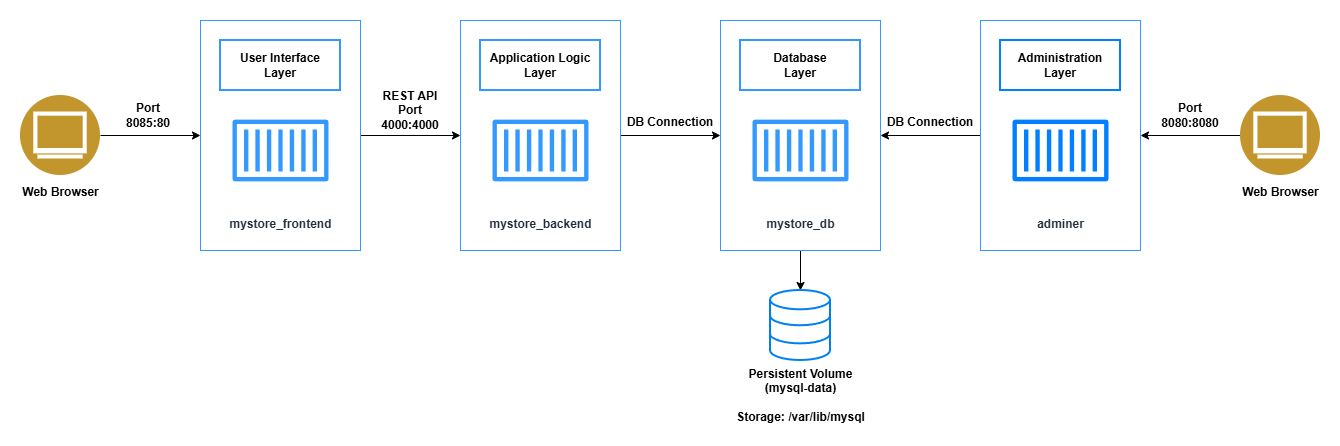

The diagram above was exported from draw.io. Its source (the exported page's mxGraphModel, read from the mxfile embedded in the PNG):
<mxGraphModel dx="1653" dy="783" grid="1" gridSize="10" guides="1" tooltips="1" connect="1" arrows="1" fold="1" page="1" pageScale="1" pageWidth="827" pageHeight="1169" math="0" shadow="0">
  <root>
    <mxCell id="0" />
    <mxCell id="1" parent="0" />
    <mxCell id="SG-Yky_tj3kXwakP7_Lx-40" edge="1" parent="1" source="SG-Yky_tj3kXwakP7_Lx-36" style="edgeStyle=orthogonalEdgeStyle;rounded=0;orthogonalLoop=1;jettySize=auto;html=1;" target="SG-Yky_tj3kXwakP7_Lx-35">
      <mxGeometry relative="1" as="geometry" />
    </mxCell>
    <mxCell id="SG-Yky_tj3kXwakP7_Lx-36" parent="1" style="rounded=0;whiteSpace=wrap;html=1;strokeColor=#3399FF;" value="" vertex="1">
      <mxGeometry height="230" width="160" x="1040" y="210" as="geometry" />
    </mxCell>
    <mxCell id="SG-Yky_tj3kXwakP7_Lx-42" edge="1" parent="1" source="SG-Yky_tj3kXwakP7_Lx-35" style="edgeStyle=orthogonalEdgeStyle;rounded=0;orthogonalLoop=1;jettySize=auto;html=1;" target="SG-Yky_tj3kXwakP7_Lx-5">
      <mxGeometry relative="1" as="geometry" />
    </mxCell>
    <mxCell id="SG-Yky_tj3kXwakP7_Lx-35" parent="1" style="rounded=0;whiteSpace=wrap;html=1;strokeColor=#3399FF;" value="" vertex="1">
      <mxGeometry height="230" width="160" x="780" y="210" as="geometry" />
    </mxCell>
    <mxCell id="SG-Yky_tj3kXwakP7_Lx-39" edge="1" parent="1" source="SG-Yky_tj3kXwakP7_Lx-34" style="edgeStyle=orthogonalEdgeStyle;rounded=0;orthogonalLoop=1;jettySize=auto;html=1;" target="SG-Yky_tj3kXwakP7_Lx-35">
      <mxGeometry relative="1" as="geometry" />
    </mxCell>
    <mxCell id="SG-Yky_tj3kXwakP7_Lx-34" parent="1" style="rounded=0;whiteSpace=wrap;html=1;strokeColor=#3399FF;" value="" vertex="1">
      <mxGeometry height="230" width="160" x="520" y="210" as="geometry" />
    </mxCell>
    <mxCell id="SG-Yky_tj3kXwakP7_Lx-38" edge="1" parent="1" source="SG-Yky_tj3kXwakP7_Lx-33" style="edgeStyle=orthogonalEdgeStyle;rounded=0;orthogonalLoop=1;jettySize=auto;html=1;" target="SG-Yky_tj3kXwakP7_Lx-34">
      <mxGeometry relative="1" as="geometry" />
    </mxCell>
    <mxCell id="SG-Yky_tj3kXwakP7_Lx-33" parent="1" style="rounded=0;whiteSpace=wrap;html=1;strokeColor=#3399FF;" value="" vertex="1">
      <mxGeometry height="230" width="160" x="260" y="210" as="geometry" />
    </mxCell>
    <mxCell id="SG-Yky_tj3kXwakP7_Lx-5" parent="1" style="html=1;verticalLabelPosition=bottom;align=center;labelBackgroundColor=#ffffff;verticalAlign=top;strokeWidth=2;strokeColor=#0080F0;shadow=0;dashed=0;shape=mxgraph.ios7.icons.data;fontStyle=1" value="Persistent Volume&lt;div&gt;(mysql-data)&lt;/div&gt;&lt;div&gt;&lt;br&gt;&lt;/div&gt;&lt;div&gt;Storage: /var/lib/mysql&lt;/div&gt;" vertex="1">
      <mxGeometry height="70" width="60" x="830" y="480" as="geometry" />
    </mxCell>
    <mxCell id="SG-Yky_tj3kXwakP7_Lx-37" edge="1" parent="1" source="SG-Yky_tj3kXwakP7_Lx-6" style="edgeStyle=orthogonalEdgeStyle;rounded=0;orthogonalLoop=1;jettySize=auto;html=1;" target="SG-Yky_tj3kXwakP7_Lx-33">
      <mxGeometry relative="1" as="geometry" />
    </mxCell>
    <mxCell id="SG-Yky_tj3kXwakP7_Lx-6" parent="1" style="image;aspect=fixed;perimeter=ellipsePerimeter;html=1;align=center;shadow=0;dashed=0;fontColor=#000000;labelBackgroundColor=default;fontSize=12;spacingTop=3;image=img/lib/ibm/users/browser.svg;fontStyle=1" value="&lt;font&gt;Web Browser&lt;/font&gt;" vertex="1">
      <mxGeometry height="80" width="80" x="80" y="285" as="geometry" />
    </mxCell>
    <mxCell id="SG-Yky_tj3kXwakP7_Lx-12" parent="1" style="sketch=0;outlineConnect=0;fontColor=#232F3E;gradientColor=none;strokeColor=#007FFF;fillColor=#ffffff;dashed=0;verticalLabelPosition=bottom;verticalAlign=top;align=center;html=1;fontSize=12;fontStyle=1;aspect=fixed;shape=mxgraph.aws4.resourceIcon;resIcon=mxgraph.aws4.container_1;" value="adminer" vertex="1">
      <mxGeometry height="120" width="120" x="1060" y="280" as="geometry" />
    </mxCell>
    <mxCell id="SG-Yky_tj3kXwakP7_Lx-13" parent="1" style="sketch=0;outlineConnect=0;fontColor=#232F3E;gradientColor=none;strokeColor=#3399FF;fillColor=#ffffff;dashed=0;verticalLabelPosition=bottom;verticalAlign=top;align=center;html=1;fontSize=12;fontStyle=1;aspect=fixed;shape=mxgraph.aws4.resourceIcon;resIcon=mxgraph.aws4.container_1;" value="mystore_db" vertex="1">
      <mxGeometry height="120" width="120" x="800" y="280" as="geometry" />
    </mxCell>
    <mxCell id="SG-Yky_tj3kXwakP7_Lx-14" parent="1" style="sketch=0;outlineConnect=0;fontColor=#232F3E;gradientColor=none;strokeColor=#3399FF;fillColor=#ffffff;dashed=0;verticalLabelPosition=bottom;verticalAlign=top;align=center;html=1;fontSize=12;fontStyle=1;aspect=fixed;shape=mxgraph.aws4.resourceIcon;resIcon=mxgraph.aws4.container_1;" value="mystore_backend" vertex="1">
      <mxGeometry height="120" width="120" x="540" y="280" as="geometry" />
    </mxCell>
    <mxCell id="SG-Yky_tj3kXwakP7_Lx-15" parent="1" style="sketch=0;outlineConnect=0;fontColor=#232F3E;gradientColor=none;strokeColor=#3399FF;fillColor=#ffffff;dashed=0;verticalLabelPosition=bottom;verticalAlign=top;align=center;html=1;fontSize=12;fontStyle=1;aspect=fixed;shape=mxgraph.aws4.resourceIcon;resIcon=mxgraph.aws4.container_1;" value="mystore_frontend" vertex="1">
      <mxGeometry height="120" width="120" x="280" y="280" as="geometry" />
    </mxCell>
    <mxCell id="SG-Yky_tj3kXwakP7_Lx-16" parent="1" style="rounded=0;whiteSpace=wrap;html=1;strokeColor=#3399FF;strokeWidth=2;" value="&lt;b&gt;User Interface&lt;/b&gt;&lt;div&gt;&lt;b&gt;Layer&lt;/b&gt;&lt;/div&gt;" vertex="1">
      <mxGeometry height="50" width="120" x="280" y="230" as="geometry" />
    </mxCell>
    <mxCell id="SG-Yky_tj3kXwakP7_Lx-17" parent="1" style="rounded=0;whiteSpace=wrap;html=1;strokeColor=#3399FF;strokeWidth=2;" value="&lt;b&gt;Application Logic Layer&lt;/b&gt;" vertex="1">
      <mxGeometry height="50" width="120" x="540" y="230" as="geometry" />
    </mxCell>
    <mxCell id="SG-Yky_tj3kXwakP7_Lx-18" parent="1" style="rounded=0;whiteSpace=wrap;html=1;strokeColor=#3399FF;fontStyle=1;strokeWidth=2;" value="Database&lt;div&gt;Layer&lt;/div&gt;" vertex="1">
      <mxGeometry height="50" width="120" x="800" y="230" as="geometry" />
    </mxCell>
    <mxCell id="SG-Yky_tj3kXwakP7_Lx-19" parent="1" style="rounded=0;whiteSpace=wrap;html=1;strokeColor=#007FFF;fontStyle=1;strokeWidth=2;" value="Administration&lt;div&gt;Layer&lt;/div&gt;" vertex="1">
      <mxGeometry height="50" width="120" x="1060" y="230" as="geometry" />
    </mxCell>
    <mxCell id="SG-Yky_tj3kXwakP7_Lx-28" parent="1" style="text;html=1;whiteSpace=wrap;strokeColor=none;fillColor=none;align=center;verticalAlign=middle;rounded=0;fontStyle=1" value="Port&lt;div&gt;8085:80&lt;/div&gt;" vertex="1">
      <mxGeometry height="30" width="60" x="178" y="290" as="geometry" />
    </mxCell>
    <mxCell id="SG-Yky_tj3kXwakP7_Lx-29" parent="1" style="text;html=1;whiteSpace=wrap;strokeColor=none;fillColor=none;align=center;verticalAlign=middle;rounded=0;fontStyle=1" value="REST API&lt;div&gt;Port&lt;/div&gt;&lt;div&gt;4000:4000&lt;/div&gt;" vertex="1">
      <mxGeometry height="30" width="60" x="440" y="285" as="geometry" />
    </mxCell>
    <mxCell id="SG-Yky_tj3kXwakP7_Lx-30" parent="1" style="text;html=1;whiteSpace=wrap;strokeColor=none;fillColor=none;align=center;verticalAlign=middle;rounded=0;fontStyle=1" value="DB Connection" vertex="1">
      <mxGeometry height="30" width="90" x="685" y="297" as="geometry" />
    </mxCell>
    <mxCell id="SG-Yky_tj3kXwakP7_Lx-31" parent="1" style="text;html=1;whiteSpace=wrap;strokeColor=none;fillColor=none;align=center;verticalAlign=middle;rounded=0;fontStyle=1" value="Port&lt;div&gt;8080:8080&lt;/div&gt;" vertex="1">
      <mxGeometry height="30" width="60" x="1220" y="290" as="geometry" />
    </mxCell>
    <mxCell id="SG-Yky_tj3kXwakP7_Lx-44" edge="1" parent="1" source="SG-Yky_tj3kXwakP7_Lx-43" style="edgeStyle=orthogonalEdgeStyle;rounded=0;orthogonalLoop=1;jettySize=auto;html=1;entryX=1;entryY=0.5;entryDx=0;entryDy=0;" target="SG-Yky_tj3kXwakP7_Lx-36">
      <mxGeometry relative="1" as="geometry" />
    </mxCell>
    <mxCell id="SG-Yky_tj3kXwakP7_Lx-43" parent="1" style="image;aspect=fixed;perimeter=ellipsePerimeter;html=1;align=center;shadow=0;dashed=0;fontColor=#000000;labelBackgroundColor=default;fontSize=12;spacingTop=3;image=img/lib/ibm/users/browser.svg;fontStyle=1" value="&lt;font&gt;Web Browser&lt;/font&gt;" vertex="1">
      <mxGeometry height="80" width="80" x="1300" y="285" as="geometry" />
    </mxCell>
    <mxCell id="SG-Yky_tj3kXwakP7_Lx-45" parent="1" style="text;html=1;whiteSpace=wrap;strokeColor=none;fillColor=none;align=center;verticalAlign=middle;rounded=0;fontStyle=1" value="DB Connection" vertex="1">
      <mxGeometry height="30" width="90" x="945" y="297" as="geometry" />
    </mxCell>
  </root>
</mxGraphModel>